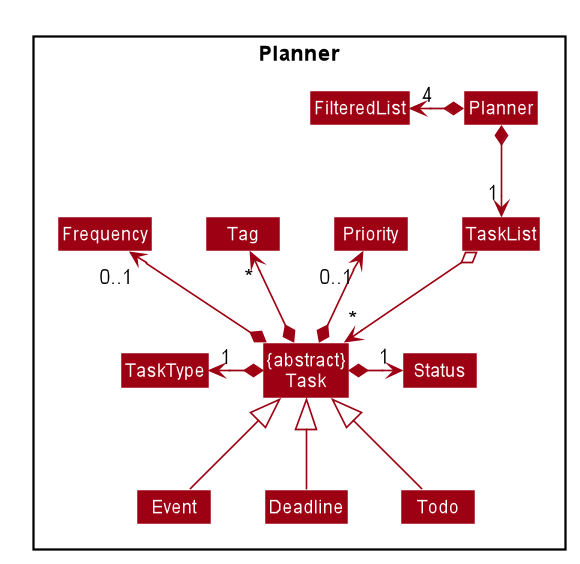

The diagram above was rendered by PlantUML. Its source (embedded in the PNG):
@startuml








skinparam BackgroundColor #FFFFFFF

skinparam Shadowing false

skinparam Class {
    FontColor #FFFFFF
    BorderThickness 1
    BorderColor #FFFFFF
    StereotypeFontColor #FFFFFF
    FontName Arial
    ClassAttributeFontColor #FFFFFFF
}

skinparam Actor {
    BorderColor #000000
    Color #000000
    FontName Arial
}

skinparam Sequence {
    MessageAlign center
    BoxFontSize 15
    BoxPadding 0
    BoxFontColor #FFFFFF
    FontName Arial
}

skinparam Participant {
    FontColor #FFFFFFF
    Padding 20
}

skinparam MinClassWidth 50
skinparam ParticipantPadding 10
skinparam Shadowing false
skinparam DefaultTextAlignment center
skinparam packageStyle Rectangle

hide circle
hide footer
hide members
skinparam arrowThickness 1.1
skinparam arrowColor #9D0012
skinparam classBackgroundColor #9D0012

Package Planner <<Rectangle>> {
    Class Planner
    Class TaskList
    Class "{abstract}\nTask" as Task
    Class Event
    Class Deadline
    Class Todo
    Class Priority
    Class Frequency
    Class Tag
    Class Status
    Class TaskType
    Class FilteredList
}

Planner *-down-> "1" TaskList
Planner *-left-> "4" FilteredList
TaskList o--> "*" Task
Event -up-|> Task
Deadline -up-|> Task
Todo -up-|> Task
Task *-up-> "0..1" Frequency
Task *-up-> "*" Tag
Task *-up-> "0..1" Priority
Task *-right-> "1" Status
Task *-left-> "1" TaskType

@enduml